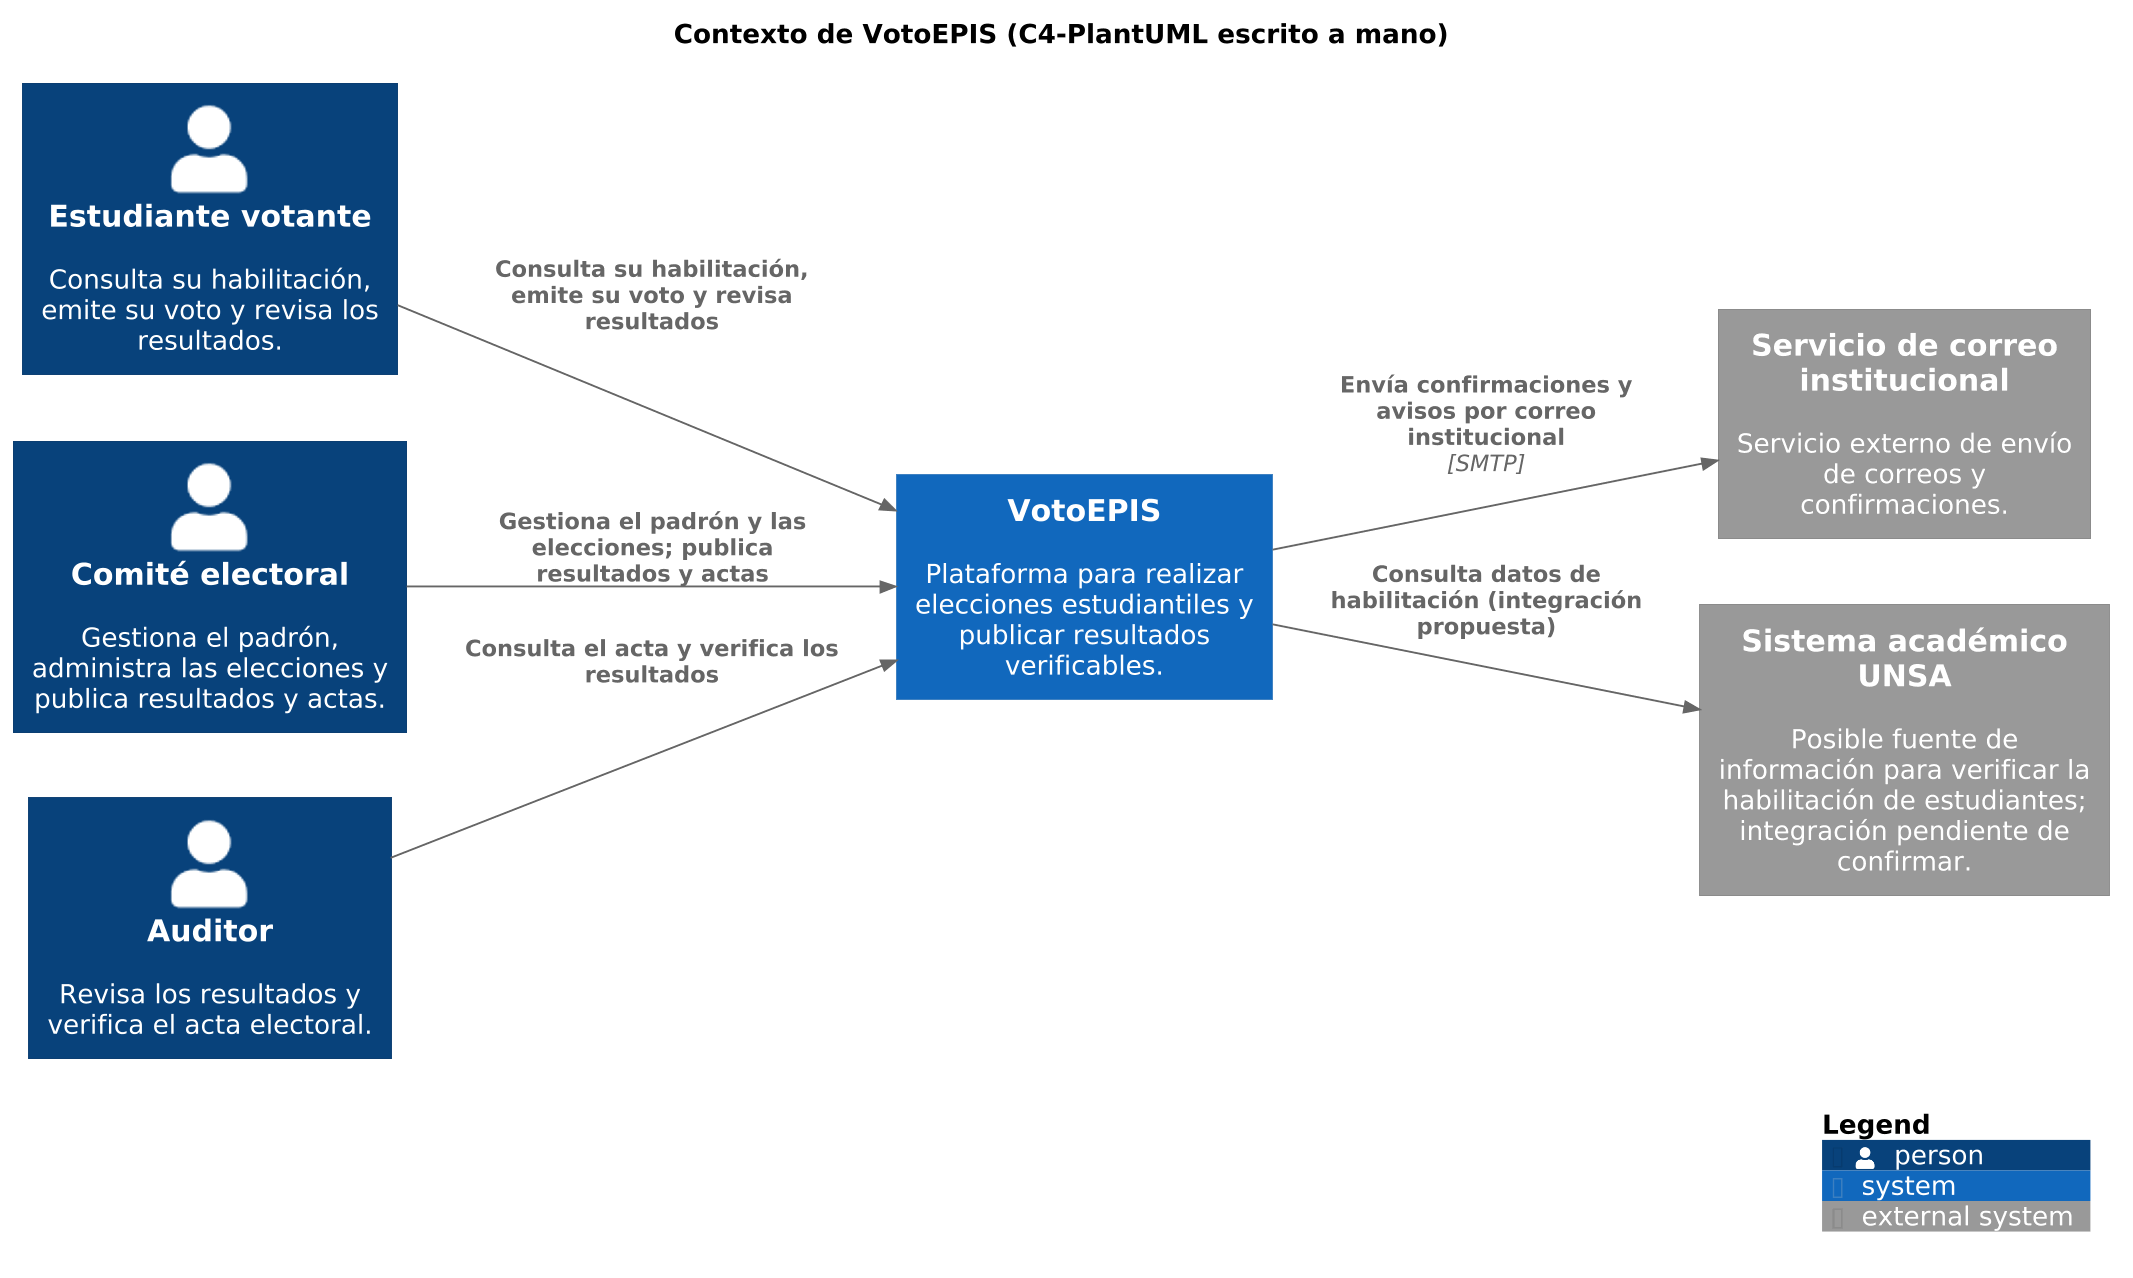

The diagram above was rendered by PlantUML. Its source (embedded in the PNG):
@startuml contexto-manual
!include <C4/C4_Context>
skinparam dpi 180
LAYOUT_LEFT_RIGHT()
title Contexto de VotoEPIS (C4-PlantUML escrito a mano)

Person(estudiante, "Estudiante votante", "Consulta su habilitación, emite su voto y revisa los resultados.")
Person(comite, "Comité electoral", "Gestiona el padrón, administra las elecciones y publica resultados y actas.")
Person(auditor, "Auditor", "Revisa los resultados y verifica el acta electoral.")

System(votoepis, "VotoEPIS", "Plataforma para realizar elecciones estudiantiles y publicar resultados verificables.")

System_Ext(correo, "Servicio de correo institucional", "Servicio externo de envío de correos y confirmaciones.")
System_Ext(academico, "Sistema académico UNSA", "Posible fuente de información para verificar la habilitación de estudiantes; integración pendiente de confirmar.")

Rel(estudiante, votoepis, "Consulta su habilitación, emite su voto y revisa resultados")
Rel(comite, votoepis, "Gestiona el padrón y las elecciones; publica resultados y actas")
Rel(auditor, votoepis, "Consulta el acta y verifica los resultados")
Rel(votoepis, correo, "Envía confirmaciones y avisos por correo institucional", "SMTP")
Rel(votoepis, academico, "Consulta datos de habilitación (integración propuesta)")

SHOW_LEGEND()
@enduml